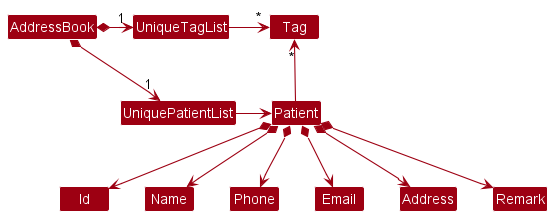

The diagram above was rendered by PlantUML. Its source (embedded in the PNG):
@startuml
!include style.puml
skinparam arrowThickness 1.1
skinparam arrowColor MODEL_COLOR
skinparam classBackgroundColor MODEL_COLOR

AddressBook *-right-> "1" UniquePatientList
AddressBook *-right-> "1" UniqueTagList
UniqueTagList -[hidden]down- UniquePatientList
UniqueTagList -[hidden]down- UniquePatientList

UniqueTagList -right-> "*" Tag
UniquePatientList -right-> Patient

Patient -up-> "*" Tag

Patient *--> Id
Patient *--> Name
Patient *--> Phone
Patient *--> Email
Patient *--> Address
Patient *--> Remark
@enduml